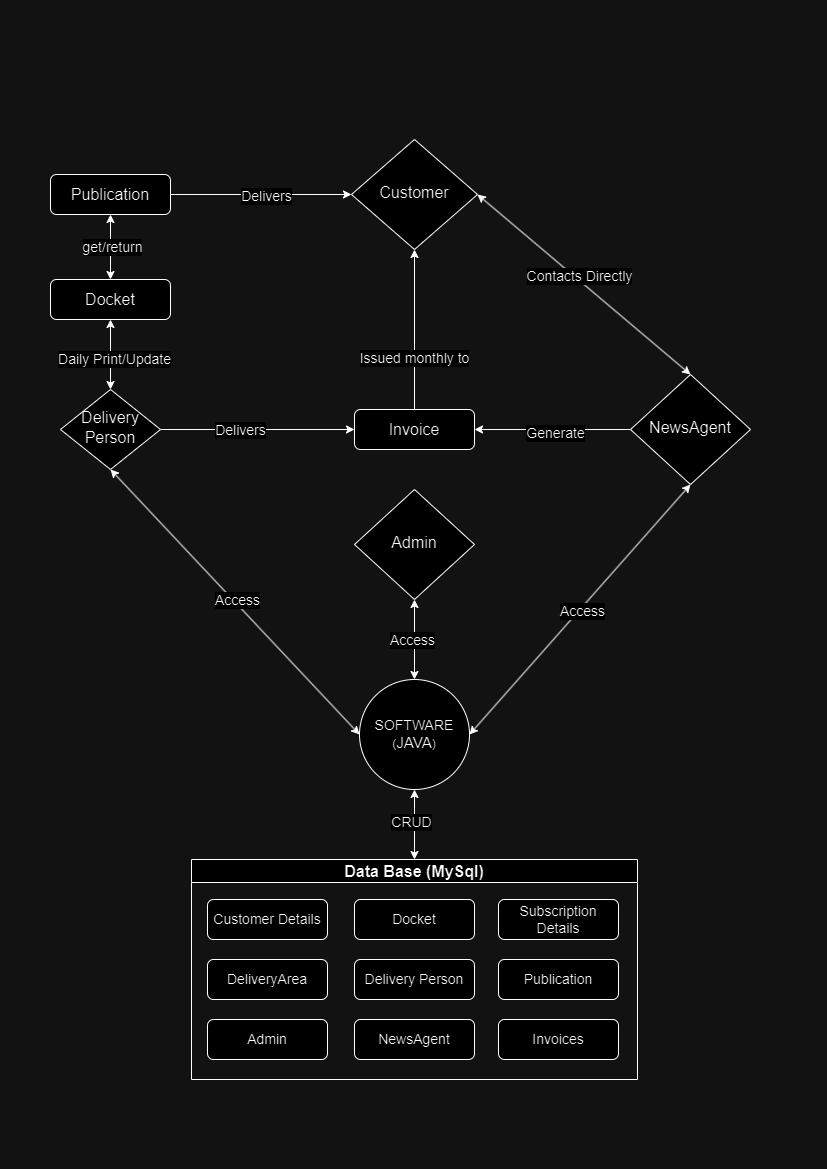

The diagram above was exported from draw.io. Its source (the exported page's mxGraphModel, read from the mxfile embedded in the PNG):
<mxGraphModel dx="792" dy="2269" grid="1" gridSize="10" guides="1" tooltips="1" connect="1" arrows="1" fold="1" page="1" pageScale="1" pageWidth="827" pageHeight="1169" math="0" shadow="0">
  <root>
    <mxCell id="WIyWlLk6GJQsqaUBKTNV-0" />
    <mxCell id="WIyWlLk6GJQsqaUBKTNV-1" parent="WIyWlLk6GJQsqaUBKTNV-0" />
    <mxCell id="1aoeWWPlT4O9NxjCs1gk-95" style="edgeStyle=orthogonalEdgeStyle;rounded=0;orthogonalLoop=1;jettySize=auto;html=1;exitX=1;exitY=0.5;exitDx=0;exitDy=0;entryX=0;entryY=0.5;entryDx=0;entryDy=0;startArrow=none;startFill=0;" parent="WIyWlLk6GJQsqaUBKTNV-1" source="1aoeWWPlT4O9NxjCs1gk-3" target="1aoeWWPlT4O9NxjCs1gk-1" edge="1">
      <mxGeometry relative="1" as="geometry" />
    </mxCell>
    <mxCell id="1aoeWWPlT4O9NxjCs1gk-96" value="Delivers" style="edgeLabel;html=1;align=center;verticalAlign=middle;resizable=0;points=[];fontSize=14;" parent="1aoeWWPlT4O9NxjCs1gk-95" vertex="1" connectable="0">
      <mxGeometry x="0.0545" y="-1" relative="1" as="geometry">
        <mxPoint as="offset" />
      </mxGeometry>
    </mxCell>
    <mxCell id="WIyWlLk6GJQsqaUBKTNV-3" value="&lt;font style=&quot;font-size: 16px;&quot;&gt;Docket&lt;/font&gt;" style="rounded=1;whiteSpace=wrap;html=1;fontSize=12;glass=0;strokeWidth=1;shadow=0;" parent="WIyWlLk6GJQsqaUBKTNV-1" vertex="1">
      <mxGeometry x="50" y="-890" width="120" height="40" as="geometry" />
    </mxCell>
    <mxCell id="WIyWlLk6GJQsqaUBKTNV-6" value="&lt;font style=&quot;font-size: 16px;&quot;&gt;Admin&lt;/font&gt;" style="rhombus;whiteSpace=wrap;html=1;shadow=0;fontFamily=Helvetica;fontSize=12;align=center;strokeWidth=1;spacing=6;spacingTop=-4;" parent="WIyWlLk6GJQsqaUBKTNV-1" vertex="1">
      <mxGeometry x="354" y="-680" width="120" height="110" as="geometry" />
    </mxCell>
    <mxCell id="1aoeWWPlT4O9NxjCs1gk-97" style="edgeStyle=orthogonalEdgeStyle;rounded=0;orthogonalLoop=1;jettySize=auto;html=1;entryX=1;entryY=0.5;entryDx=0;entryDy=0;" parent="WIyWlLk6GJQsqaUBKTNV-1" source="1aoeWWPlT4O9NxjCs1gk-0" target="WIyWlLk6GJQsqaUBKTNV-11" edge="1">
      <mxGeometry relative="1" as="geometry" />
    </mxCell>
    <mxCell id="1aoeWWPlT4O9NxjCs1gk-98" value="Generate" style="edgeLabel;html=1;align=center;verticalAlign=middle;resizable=0;points=[];fontSize=14;" parent="1aoeWWPlT4O9NxjCs1gk-97" vertex="1" connectable="0">
      <mxGeometry x="-0.0286" y="3" relative="1" as="geometry">
        <mxPoint as="offset" />
      </mxGeometry>
    </mxCell>
    <mxCell id="1aoeWWPlT4O9NxjCs1gk-0" value="&lt;font style=&quot;font-size: 16px;&quot;&gt;NewsAgent&lt;/font&gt;" style="rhombus;whiteSpace=wrap;html=1;shadow=0;fontFamily=Helvetica;fontSize=12;align=center;strokeWidth=1;spacing=6;spacingTop=-4;" parent="WIyWlLk6GJQsqaUBKTNV-1" vertex="1">
      <mxGeometry x="630" y="-795" width="120" height="110" as="geometry" />
    </mxCell>
    <mxCell id="1aoeWWPlT4O9NxjCs1gk-10" value="" style="endArrow=classic;startArrow=classic;html=1;rounded=0;exitX=1;exitY=0.5;exitDx=0;exitDy=0;entryX=0.5;entryY=0;entryDx=0;entryDy=0;" parent="WIyWlLk6GJQsqaUBKTNV-1" source="1aoeWWPlT4O9NxjCs1gk-1" target="1aoeWWPlT4O9NxjCs1gk-0" edge="1">
      <mxGeometry width="50" height="50" relative="1" as="geometry">
        <mxPoint x="120" y="170" as="sourcePoint" />
        <mxPoint x="120" y="100" as="targetPoint" />
      </mxGeometry>
    </mxCell>
    <mxCell id="1aoeWWPlT4O9NxjCs1gk-11" value="Contacts Directly" style="edgeLabel;html=1;align=center;verticalAlign=middle;resizable=0;points=[];fontSize=14;" parent="1aoeWWPlT4O9NxjCs1gk-10" vertex="1" connectable="0">
      <mxGeometry x="-0.0667" y="3" relative="1" as="geometry">
        <mxPoint as="offset" />
      </mxGeometry>
    </mxCell>
    <mxCell id="1aoeWWPlT4O9NxjCs1gk-50" value="&lt;font style=&quot;font-size: 16px;&quot;&gt;Data Base (MySql)&lt;/font&gt;" style="swimlane;whiteSpace=wrap;html=1;" parent="WIyWlLk6GJQsqaUBKTNV-1" vertex="1">
      <mxGeometry x="191" y="-310" width="446" height="220" as="geometry">
        <mxRectangle x="313" y="-300" width="201" height="100" as="alternateBounds" />
      </mxGeometry>
    </mxCell>
    <mxCell id="1aoeWWPlT4O9NxjCs1gk-7" value="&lt;font style=&quot;font-size: 14px;&quot;&gt;Customer Details&lt;/font&gt;" style="rounded=1;whiteSpace=wrap;html=1;fontSize=12;glass=0;strokeWidth=1;shadow=0;" parent="1aoeWWPlT4O9NxjCs1gk-50" vertex="1">
      <mxGeometry x="16" y="40" width="120" height="40" as="geometry" />
    </mxCell>
    <mxCell id="WIyWlLk6GJQsqaUBKTNV-12" value="&lt;font style=&quot;font-size: 14px;&quot;&gt;Subscription Details&lt;/font&gt;" style="rounded=1;whiteSpace=wrap;html=1;fontSize=12;glass=0;strokeWidth=1;shadow=0;" parent="1aoeWWPlT4O9NxjCs1gk-50" vertex="1">
      <mxGeometry x="307" y="40" width="120" height="40" as="geometry" />
    </mxCell>
    <mxCell id="h24EybMMMlIjGZuDpWUN-8" value="&lt;font style=&quot;font-size: 14px;&quot;&gt;Docket&lt;/font&gt;" style="rounded=1;whiteSpace=wrap;html=1;fontSize=12;glass=0;strokeWidth=1;shadow=0;" vertex="1" parent="1aoeWWPlT4O9NxjCs1gk-50">
      <mxGeometry x="163" y="40" width="120" height="40" as="geometry" />
    </mxCell>
    <mxCell id="h24EybMMMlIjGZuDpWUN-6" value="&lt;font style=&quot;font-size: 14px;&quot;&gt;NewsAgent&lt;/font&gt;" style="rounded=1;whiteSpace=wrap;html=1;fontSize=12;glass=0;strokeWidth=1;shadow=0;" vertex="1" parent="1aoeWWPlT4O9NxjCs1gk-50">
      <mxGeometry x="163" y="160" width="120" height="40" as="geometry" />
    </mxCell>
    <mxCell id="h24EybMMMlIjGZuDpWUN-5" value="&lt;font style=&quot;font-size: 14px;&quot;&gt;Admin&lt;/font&gt;" style="rounded=1;whiteSpace=wrap;html=1;fontSize=12;glass=0;strokeWidth=1;shadow=0;" vertex="1" parent="1aoeWWPlT4O9NxjCs1gk-50">
      <mxGeometry x="16" y="160" width="120" height="40" as="geometry" />
    </mxCell>
    <mxCell id="h24EybMMMlIjGZuDpWUN-4" value="&lt;font style=&quot;font-size: 14px;&quot;&gt;Publication&lt;/font&gt;" style="rounded=1;whiteSpace=wrap;html=1;fontSize=12;glass=0;strokeWidth=1;shadow=0;" vertex="1" parent="1aoeWWPlT4O9NxjCs1gk-50">
      <mxGeometry x="307" y="100" width="120" height="40" as="geometry" />
    </mxCell>
    <mxCell id="h24EybMMMlIjGZuDpWUN-1" value="&lt;font style=&quot;font-size: 14px;&quot;&gt;Delivery Person&lt;/font&gt;" style="rounded=1;whiteSpace=wrap;html=1;fontSize=12;glass=0;strokeWidth=1;shadow=0;" vertex="1" parent="1aoeWWPlT4O9NxjCs1gk-50">
      <mxGeometry x="163" y="100" width="120" height="40" as="geometry" />
    </mxCell>
    <mxCell id="h24EybMMMlIjGZuDpWUN-7" value="&lt;font style=&quot;font-size: 14px;&quot;&gt;DeliveryArea&lt;/font&gt;" style="rounded=1;whiteSpace=wrap;html=1;fontSize=12;glass=0;strokeWidth=1;shadow=0;" vertex="1" parent="1aoeWWPlT4O9NxjCs1gk-50">
      <mxGeometry x="16" y="100" width="120" height="40" as="geometry" />
    </mxCell>
    <mxCell id="h24EybMMMlIjGZuDpWUN-9" value="&lt;font style=&quot;font-size: 14px;&quot;&gt;Invoices&lt;/font&gt;" style="rounded=1;whiteSpace=wrap;html=1;fontSize=12;glass=0;strokeWidth=1;shadow=0;" vertex="1" parent="1aoeWWPlT4O9NxjCs1gk-50">
      <mxGeometry x="307" y="160" width="120" height="40" as="geometry" />
    </mxCell>
    <mxCell id="1aoeWWPlT4O9NxjCs1gk-51" value="&lt;font style=&quot;font-size: 14px;&quot;&gt;SOFTWARE&lt;br&gt;&lt;/font&gt;(&lt;font style=&quot;font-size: 15px;&quot;&gt;JAVA&lt;/font&gt;)" style="ellipse;whiteSpace=wrap;html=1;aspect=fixed;" parent="WIyWlLk6GJQsqaUBKTNV-1" vertex="1">
      <mxGeometry x="359" y="-490" width="110" height="110" as="geometry" />
    </mxCell>
    <mxCell id="1aoeWWPlT4O9NxjCs1gk-99" style="edgeStyle=orthogonalEdgeStyle;rounded=0;orthogonalLoop=1;jettySize=auto;html=1;exitX=0.5;exitY=0;exitDx=0;exitDy=0;entryX=0.5;entryY=1;entryDx=0;entryDy=0;" parent="WIyWlLk6GJQsqaUBKTNV-1" source="WIyWlLk6GJQsqaUBKTNV-11" target="1aoeWWPlT4O9NxjCs1gk-1" edge="1">
      <mxGeometry relative="1" as="geometry" />
    </mxCell>
    <mxCell id="1aoeWWPlT4O9NxjCs1gk-100" value="Issued monthly to" style="edgeLabel;html=1;align=center;verticalAlign=middle;resizable=0;points=[];fontSize=14;" parent="1aoeWWPlT4O9NxjCs1gk-99" vertex="1" connectable="0">
      <mxGeometry x="-0.3532" y="1" relative="1" as="geometry">
        <mxPoint as="offset" />
      </mxGeometry>
    </mxCell>
    <mxCell id="WIyWlLk6GJQsqaUBKTNV-11" value="&lt;font style=&quot;font-size: 16px;&quot;&gt;Invoice&lt;/font&gt;" style="rounded=1;whiteSpace=wrap;html=1;fontSize=12;glass=0;strokeWidth=1;shadow=0;" parent="WIyWlLk6GJQsqaUBKTNV-1" vertex="1">
      <mxGeometry x="354" y="-760" width="120" height="40" as="geometry" />
    </mxCell>
    <mxCell id="1aoeWWPlT4O9NxjCs1gk-3" value="&lt;font style=&quot;font-size: 16px;&quot;&gt;Publication&lt;/font&gt;" style="rounded=1;whiteSpace=wrap;html=1;fontSize=12;glass=0;strokeWidth=1;shadow=0;" parent="WIyWlLk6GJQsqaUBKTNV-1" vertex="1">
      <mxGeometry x="50" y="-995" width="120" height="40" as="geometry" />
    </mxCell>
    <mxCell id="1aoeWWPlT4O9NxjCs1gk-38" value="" style="endArrow=classic;startArrow=classic;html=1;rounded=0;exitX=0.5;exitY=1;exitDx=0;exitDy=0;entryX=0.5;entryY=0;entryDx=0;entryDy=0;" parent="WIyWlLk6GJQsqaUBKTNV-1" source="1aoeWWPlT4O9NxjCs1gk-3" target="WIyWlLk6GJQsqaUBKTNV-3" edge="1">
      <mxGeometry width="50" height="50" relative="1" as="geometry">
        <mxPoint x="391.5" y="-1175" as="sourcePoint" />
        <mxPoint x="210" y="-1120" as="targetPoint" />
        <Array as="points" />
      </mxGeometry>
    </mxCell>
    <mxCell id="1aoeWWPlT4O9NxjCs1gk-39" value="get/return" style="edgeLabel;html=1;align=center;verticalAlign=middle;resizable=0;points=[];fontSize=14;" parent="1aoeWWPlT4O9NxjCs1gk-38" vertex="1" connectable="0">
      <mxGeometry x="-0.0225" y="1" relative="1" as="geometry">
        <mxPoint as="offset" />
      </mxGeometry>
    </mxCell>
    <mxCell id="1aoeWWPlT4O9NxjCs1gk-1" value="&lt;font style=&quot;font-size: 16px;&quot;&gt;Customer&lt;/font&gt;" style="rhombus;whiteSpace=wrap;html=1;shadow=0;fontFamily=Helvetica;fontSize=12;align=center;strokeWidth=1;spacing=6;spacingTop=-4;" parent="WIyWlLk6GJQsqaUBKTNV-1" vertex="1">
      <mxGeometry x="351" y="-1030" width="126" height="110" as="geometry" />
    </mxCell>
    <mxCell id="1aoeWWPlT4O9NxjCs1gk-120" style="edgeStyle=orthogonalEdgeStyle;rounded=0;orthogonalLoop=1;jettySize=auto;html=1;entryX=0;entryY=0.5;entryDx=0;entryDy=0;" parent="WIyWlLk6GJQsqaUBKTNV-1" source="WIyWlLk6GJQsqaUBKTNV-10" target="WIyWlLk6GJQsqaUBKTNV-11" edge="1">
      <mxGeometry relative="1" as="geometry" />
    </mxCell>
    <mxCell id="1aoeWWPlT4O9NxjCs1gk-121" value="Delivers" style="edgeLabel;html=1;align=center;verticalAlign=middle;resizable=0;points=[];fontSize=14;" parent="1aoeWWPlT4O9NxjCs1gk-120" vertex="1" connectable="0">
      <mxGeometry x="-0.1904" relative="1" as="geometry">
        <mxPoint as="offset" />
      </mxGeometry>
    </mxCell>
    <mxCell id="WIyWlLk6GJQsqaUBKTNV-10" value="&lt;font style=&quot;font-size: 16px;&quot;&gt;Delivery Person&lt;/font&gt;" style="rhombus;whiteSpace=wrap;html=1;shadow=0;fontFamily=Helvetica;fontSize=12;align=center;strokeWidth=1;spacing=6;spacingTop=-4;" parent="WIyWlLk6GJQsqaUBKTNV-1" vertex="1">
      <mxGeometry x="60" y="-780" width="100" height="80" as="geometry" />
    </mxCell>
    <mxCell id="1aoeWWPlT4O9NxjCs1gk-87" value="" style="endArrow=classic;startArrow=classic;html=1;rounded=0;exitX=0.5;exitY=1;exitDx=0;exitDy=0;entryX=0.5;entryY=0;entryDx=0;entryDy=0;" parent="WIyWlLk6GJQsqaUBKTNV-1" source="1aoeWWPlT4O9NxjCs1gk-51" target="1aoeWWPlT4O9NxjCs1gk-50" edge="1">
      <mxGeometry width="50" height="50" relative="1" as="geometry">
        <mxPoint x="460" y="150" as="sourcePoint" />
        <mxPoint x="470" y="275" as="targetPoint" />
      </mxGeometry>
    </mxCell>
    <mxCell id="1aoeWWPlT4O9NxjCs1gk-88" value="CRUD" style="edgeLabel;html=1;align=center;verticalAlign=middle;resizable=0;points=[];fontSize=14;" parent="1aoeWWPlT4O9NxjCs1gk-87" vertex="1" connectable="0">
      <mxGeometry x="-0.0935" y="-4" relative="1" as="geometry">
        <mxPoint as="offset" />
      </mxGeometry>
    </mxCell>
    <mxCell id="1aoeWWPlT4O9NxjCs1gk-104" value="" style="endArrow=classic;startArrow=classic;html=1;rounded=0;exitX=0.5;exitY=1;exitDx=0;exitDy=0;entryX=0.5;entryY=0;entryDx=0;entryDy=0;" parent="WIyWlLk6GJQsqaUBKTNV-1" source="WIyWlLk6GJQsqaUBKTNV-6" target="1aoeWWPlT4O9NxjCs1gk-51" edge="1">
      <mxGeometry width="50" height="50" relative="1" as="geometry">
        <mxPoint x="290" y="180" as="sourcePoint" />
        <mxPoint x="340" y="130" as="targetPoint" />
      </mxGeometry>
    </mxCell>
    <mxCell id="1aoeWWPlT4O9NxjCs1gk-105" value="Access" style="edgeLabel;html=1;align=center;verticalAlign=middle;resizable=0;points=[];fontSize=14;" parent="1aoeWWPlT4O9NxjCs1gk-104" vertex="1" connectable="0">
      <mxGeometry x="0.0016" y="-3" relative="1" as="geometry">
        <mxPoint as="offset" />
      </mxGeometry>
    </mxCell>
    <mxCell id="1aoeWWPlT4O9NxjCs1gk-108" value="" style="endArrow=classic;startArrow=classic;html=1;rounded=0;exitX=0;exitY=0.5;exitDx=0;exitDy=0;entryX=0.5;entryY=1;entryDx=0;entryDy=0;" parent="WIyWlLk6GJQsqaUBKTNV-1" source="1aoeWWPlT4O9NxjCs1gk-51" target="WIyWlLk6GJQsqaUBKTNV-10" edge="1">
      <mxGeometry width="50" height="50" relative="1" as="geometry">
        <mxPoint x="315" y="330" as="sourcePoint" />
        <mxPoint x="315" y="400" as="targetPoint" />
      </mxGeometry>
    </mxCell>
    <mxCell id="1aoeWWPlT4O9NxjCs1gk-109" value="Access" style="edgeLabel;html=1;align=center;verticalAlign=middle;resizable=0;points=[];fontSize=14;" parent="1aoeWWPlT4O9NxjCs1gk-108" vertex="1" connectable="0">
      <mxGeometry x="0.0016" y="-3" relative="1" as="geometry">
        <mxPoint as="offset" />
      </mxGeometry>
    </mxCell>
    <mxCell id="1aoeWWPlT4O9NxjCs1gk-110" value="" style="endArrow=classic;startArrow=classic;html=1;rounded=0;exitX=1;exitY=0.5;exitDx=0;exitDy=0;entryX=0.5;entryY=1;entryDx=0;entryDy=0;" parent="WIyWlLk6GJQsqaUBKTNV-1" source="1aoeWWPlT4O9NxjCs1gk-51" target="1aoeWWPlT4O9NxjCs1gk-0" edge="1">
      <mxGeometry width="50" height="50" relative="1" as="geometry">
        <mxPoint x="390" y="330" as="sourcePoint" />
        <mxPoint x="390" y="400" as="targetPoint" />
      </mxGeometry>
    </mxCell>
    <mxCell id="1aoeWWPlT4O9NxjCs1gk-111" value="Access" style="edgeLabel;html=1;align=center;verticalAlign=middle;resizable=0;points=[];fontSize=14;" parent="1aoeWWPlT4O9NxjCs1gk-110" vertex="1" connectable="0">
      <mxGeometry x="0.0016" y="-3" relative="1" as="geometry">
        <mxPoint as="offset" />
      </mxGeometry>
    </mxCell>
    <mxCell id="1aoeWWPlT4O9NxjCs1gk-116" value="" style="endArrow=classic;startArrow=classic;html=1;rounded=0;entryX=0.5;entryY=0;entryDx=0;entryDy=0;exitX=0.5;exitY=1;exitDx=0;exitDy=0;" parent="WIyWlLk6GJQsqaUBKTNV-1" source="WIyWlLk6GJQsqaUBKTNV-3" target="WIyWlLk6GJQsqaUBKTNV-10" edge="1">
      <mxGeometry width="50" height="50" relative="1" as="geometry">
        <mxPoint x="140" y="520" as="sourcePoint" />
        <mxPoint x="190" y="470" as="targetPoint" />
      </mxGeometry>
    </mxCell>
    <mxCell id="1aoeWWPlT4O9NxjCs1gk-117" value="Daily Print/Update" style="edgeLabel;html=1;align=center;verticalAlign=middle;resizable=0;points=[];fontSize=14;" parent="1aoeWWPlT4O9NxjCs1gk-116" vertex="1" connectable="0">
      <mxGeometry x="0.1137" y="3" relative="1" as="geometry">
        <mxPoint as="offset" />
      </mxGeometry>
    </mxCell>
  </root>
</mxGraphModel>